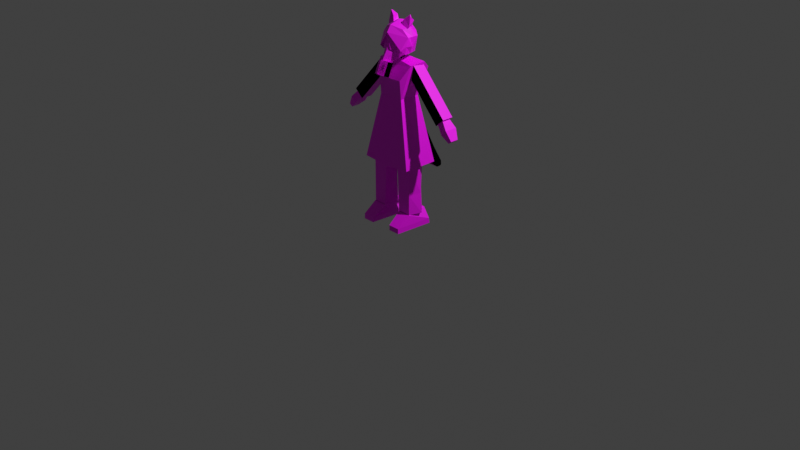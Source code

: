 # Source: save.blend  (saved by Blender 5.2.44; exported with 4.5.12 LTS)
import bpy
from mathutils import Matrix  # noqa: F401  (used for matrix-valued properties, if any)

bpy.ops.wm.read_factory_settings(use_empty=True)
scene = bpy.context.scene
scene.name = 'Scene'

# ---- collections
col_collection = bpy.data.collections.new('Collection'); scene.collection.children.link(col_collection)

# ---- images (referenced by path relative to the original .blend; pixels are not part of the script)
import os
ASSET_DIR = os.environ.get("B2B_ASSET_DIR", "")  # directory of the original .blend (textures are referenced by path, not embedded)
HERE = os.path.dirname(os.path.abspath(__file__))  # packed textures are extracted next to this script under _unpacked/

def load_image(name, relpath, width, height, colorspace="sRGB"):
    """Load a texture the original file referenced (path relative to the .blend, or extracted next to this script)."""
    p = next((c for c in (os.path.join(HERE, relpath), os.path.join(ASSET_DIR, relpath)) if relpath and os.path.exists(c)), "")
    if p:
        img = bpy.data.images.load(p, check_existing=True)
        img.name = name
    else:  # same state as the original file: an image datablock whose file is absent (Cycles renders it pink)
        img = bpy.data.images.new(name, width, height)
        img.source = "FILE"
        img.filepath = "//" + (relpath or name)
    img.colorspace_settings.name = colorspace
    return img
img_texture2_png = load_image('TEXTURE2.png', 'textures/TEXTURE2.png', 1024, 1024, 'sRGB')

# ---- materials (node trees are filled in below, after node groups)
mat_material_002 = bpy.data.materials.new('Material.002')

# ---- material node trees
mat_material_002.use_nodes = True; mat_material_002.node_tree.nodes.clear()
_N = mat_material_002.node_tree.nodes; _L = mat_material_002.node_tree.links
n0 = _N.new('ShaderNodeBsdfPrincipled'); n0.name = 'Principled BSDF'; n0.location = (-200, 100)
n0.inputs[10].default_value = 0.005
n1 = _N.new('ShaderNodeOutputMaterial'); n1.name = 'Material Output'; n1.location = (200, 100)
n2 = _N.new('ShaderNodeTexImage'); n2.name = 'Image Texture'; n2.location = (-595, 112)
n2.image = img_texture2_png
_L.new(n0.outputs[0], n1.inputs[0])
_L.new(n2.outputs[0], n0.inputs[0])
n1.is_active_output = True

# ---- world
world_world = bpy.data.worlds.new('World'); scene.world = world_world
world_world.use_nodes = True; world_world.node_tree.nodes.clear()
_N = world_world.node_tree.nodes; _L = world_world.node_tree.links
n0 = _N.new('ShaderNodeOutputWorld'); n0.name = 'World Output'; n0.location = (200, 100)
n1 = _N.new('ShaderNodeBackground'); n1.name = 'Background'; n1.location = (-200, 100)
n1.inputs[0].default_value = (0.05088, 0.05088, 0.05088, 1.0)
_L.new(n1.outputs[0], n0.inputs[0])
n0.is_active_output = True
world_world.color = (0.05088, 0.05088, 0.05088)
world_world.sun_shadow_jitter_overblur = 0.0

# ---- cameras
cam_camera = bpy.data.cameras.new('Camera')
cam_camera.clip_end = 100.0
cam_camera.ortho_scale = 7.314

# ---- lights
light_light = bpy.data.lights.new('Light', 'POINT')
light_light.energy = 1000.0
light_light.shadow_soft_size = 0.1

# ---- meshes
me_cube_004 = bpy.data.meshes.new('Cube.004')
me_cube_004.from_pydata([(-5.454e-17, -0.22, 2.143), (0.4442, -0.3987, 1.769), (1.331e-16, -0.3987, 1.769), (0.4442, -0.3451, 1.17), (0.4442, 0.3694, 1.17), (0.4431, 0.3968, 1.177), (-0.001036, 0.3968, 1.177), (0.0, 0.3694, 1.17), (0.0, -0.3451, 1.17), (0.4442, -0.3987, 1.769), (-0.001036, 0.583, 2.179), (0.0, 0.3694, 1.17), (0.4442, 0.3694, 1.17), (0.4442, -0.3451, 1.17), (0.0, -0.3451, 1.17), (0.6756, 0.583, 2.083), (-0.001036, 0.583, 2.179), (0.0004723, 0.3343, 2.353), (0.7573, 0.3343, 2.317), (0.6766, -0.1557, 2.25), (-7.791e-18, -0.1346, 2.353), (0.4442, 0.3694, 1.17), (0.7573, 0.3343, 2.317), (0.0004723, 0.3343, 2.353), (0.921, -0.5634, -0.9984), (0.921, 0.6483, -0.9984), (0.921, -0.5634, -0.9984), (0.921, 0.6483, -0.9984), (0.0, 0.6483, -1.076), (0.0, -0.5634, -1.076), (0.921, 0.6483, -0.9984), (0.3874, -0.7939, -3.122), (0.3323, -0.3218, -2.621), (0.2765, 0.5113, -3.122), (0.4734, 0.5113, -2.621), (0.7879, -0.7939, -3.122), (0.7984, -0.3218, -2.621), (0.8848, 0.5113, -3.122), (0.6268, 0.5113, -2.621), (0.3323, -0.3218, -2.621), (0.4734, 0.5113, -2.621), (0.6268, 0.5113, -2.621), (0.7984, -0.3218, -2.621), (0.3874, -0.7939, -3.122), (0.3323, -0.3218, -2.621), (0.7879, -0.7939, -3.122), (0.7984, -0.3218, -2.621), (0.7984, -0.3218, -2.621), (0.3323, -0.3218, -2.621), (0.3874, -0.7939, -2.945), (0.2765, 0.4869, -2.945), (0.8848, 0.4869, -2.945), (0.7879, -0.7939, -2.945), (0.2765, 0.4869, -2.945), (0.8848, 0.4869, -2.945), (0.3323, -0.3218, -2.621), (0.7984, -0.3218, -2.621), (0.3323, -0.3218, -2.621), (0.7984, -0.3218, -2.621), (0.3323, -0.3218, -2.621), (0.7984, -0.3218, -2.621), (0.3323, -0.3218, -2.621), (0.7984, -0.3218, -2.621), (0.3323, -0.3218, -2.621), (0.7984, -0.3218, -2.621), (0.3323, -0.3218, -2.621), (0.7984, -0.3218, -2.621), (0.3874, -0.7939, -2.947), (0.7879, -0.7939, -2.947), (0.5532, 0.4846, -2.621), (0.5557, 0.4846, -1.015), (0.918, 0.1185, -2.621), (0.8117, 0.1185, -0.9745), (0.7786, -0.3103, -2.621), (0.7816, -0.3103, -0.9745), (0.3278, -0.3103, -2.621), (0.252, -0.3103, -1.041), (0.216, 0.1185, -2.634), (0.2262, 0.1185, -1.039), (0.5532, 0.4391, -1.933), (0.8704, 0.1185, -1.933), (0.7786, -0.3103, -1.933), (0.2948, -0.3103, -1.932), (0.2204, 0.1185, -1.939), (0.6655, -0.0538, 1.69), (0.3994, -0.0538, 1.981), (0.6655, 0.3404, 1.69), (0.3994, 0.3404, 1.981), (0.9563, -0.0538, 1.957), (0.6902, -0.0538, 2.247), (0.9563, 0.3404, 1.957), (0.6902, 0.3404, 2.247), (1.675, 0.3404, 0.5892), (1.675, -0.0538, 0.5892), (1.965, 0.3404, 0.8553), (1.965, -0.0538, 0.8553), (1.728, -0.03474, 0.6496), (1.898, -0.008982, 0.8055), (1.728, 0.2558, 0.6496), (1.898, 0.2816, 0.8055), (1.944, -0.09671, 0.3776), (2.125, -0.09671, 0.5651), (1.944, 0.3412, 0.367), (2.125, 0.3412, 0.5546), (2.3, 0.2408, 0.2551), (2.193, 0.2408, 0.1658), (2.193, -0.03686, 0.1658), (2.3, -0.03686, 0.2551), (0.0, 0.2582, 2.267), (0.0, 0.2582, 2.652), (0.1667, -0.03055, 2.267), (0.1667, -0.03055, 2.652), (-0.1667, -0.03055, 2.267), (-0.1667, -0.03055, 2.652), (0.2255, 0.7116, 0.4815), (0.2255, 0.3839, 0.2761), (0.2255, 0.3624, 0.8933), (0.2255, 0.1926, 0.6844), (-0.2255, 0.7116, 0.4815), (-0.2255, 0.3839, 0.2761), (-0.2255, 0.3624, 0.8933), (-0.2255, 0.1926, 0.6844), (0.2255, 0.7116, 0.4815), (0.2255, 0.3839, 0.2761), (0.2255, 0.3624, 0.8933), (0.2255, 0.1926, 0.6844), (-0.2255, 0.7116, 0.4815), (-0.2255, 0.3839, 0.2761), (-0.2255, 0.3624, 0.8933), (-0.2255, 0.1926, 0.6844), (0.2255, 1.015, -0.2661), (0.2255, 0.6317, -0.5487), (-0.2255, 1.015, -0.2661), (-0.2255, 0.6317, -0.5487), (0.2255, 1.335, -0.9007), (0.2255, 0.9057, -1.225), (-0.2255, 1.335, -0.9007), (-0.2255, 0.9057, -1.225), (0.2255, 1.668, -1.486), (0.2255, 1.491, -1.656), (-0.2255, 1.668, -1.486), (-0.2255, 1.491, -1.656), (0.2255, 1.672, -1.621), (0.2255, 1.639, -1.647), (-0.2255, 1.672, -1.621), (-0.2255, 1.639, -1.647), (-1.729, -0.03474, 0.6496), (-1.899, -0.008982, 0.8055), (-1.729, 0.2558, 0.6496), (-1.899, 0.2816, 0.8055), (-1.945, -0.09671, 0.3776), (-2.125, -0.09671, 0.5651), (-1.945, 0.3412, 0.367), (-2.125, 0.3412, 0.5546), (-2.301, 0.2408, 0.2551), (-2.193, 0.2408, 0.1658), (-2.193, -0.03686, 0.1658), (-2.301, -0.03686, 0.2551), (-0.6663, -0.0538, 1.69), (-0.4002, -0.0538, 1.981), (-0.6663, 0.3404, 1.69), (-0.4002, 0.3404, 1.981), (-0.9571, -0.0538, 1.957), (-0.691, -0.0538, 2.247), (-0.9571, 0.3404, 1.957), (-0.691, 0.3404, 2.247), (-1.675, 0.3404, 0.5892), (-1.675, -0.0538, 0.5892), (-1.966, 0.3404, 0.8553), (-1.966, -0.0538, 0.8553), (0.0, -0.237, 2.835), (0.2123, -0.04747, 2.593), (0.3576, -0.04747, 2.841), (0.297, -0.2194, 3.119), (0.0, 0.4069, 2.35), (0.0, -0.2194, 3.302), (0.0, 0.4069, 2.35), (0.5348, 0.06316, 3.087), (-1.169e-17, 0.007018, 3.54), (0.4272, 0.06316, 3.347), (0.3366, -0.1741, 3.306), (0.3892, 0.3296, 3.219), (-2.805e-17, 0.4067, 3.432), (-8.96e-18, -0.3545, 3.427), (0.5348, 0.2559, 3.087), (0.5348, -0.132, 3.087), (2.467e-18, -0.4906, 3.216), (-1.656e-17, 0.6128, 3.082), (-2.805e-17, 0.4067, 3.432), (0.5242, -0.2038, 2.811), (0.5348, -0.132, 3.087), (0.3576, -0.04747, 2.841), (0.5242, -0.2038, 2.811), (0.3078, -0.04747, 2.61), (0.4745, -0.2038, 2.557), (0.5242, -0.2038, 2.811), (0.5242, -0.2038, 2.811), (0.4745, -0.2038, 2.557), (0.5348, -0.05119, 3.087), (0.5778, -0.00117, 2.811), (0.5778, -0.00117, 2.811), (0.4745, 0.01305, 2.58), (0.3167, 0.3582, 2.543), (-1.176e-16, 0.5702, 2.627), (0.4439, -0.3676, 2.709), (2.467e-18, -0.4906, 3.216), (0.1778, -0.2795, 3.058), (0.3167, 0.3582, 2.543), (0.2102, -0.394, 2.681), (0.3701, -0.01023, 2.808), (0.2558, 0.2219, 2.573), (0.2368, -0.04829, 3.033), (0.2308, -0.255, 2.406), (0.1859, -0.1039, 3.169), (0.1275, -0.3746, 3.167), (0.3701, -0.2851, 2.796), (0.01897, 0.2219, 2.573), (0.0, -0.04829, 3.033), (0.0, -0.5146, 2.681), (0.009507, -0.3119, 3.262), (0.0, -0.251, 3.228), (-0.006058, -0.255, 2.406), (-4.426e-05, -0.4012, 3.287), (0.0, -0.04829, 2.796), (-0.000521, -0.7006, 2.362), (0.06635, -0.5694, 2.327), (0.08689, -0.3919, 2.266), (-0.002549, -0.3919, 2.266), (-1.839e-08, -0.5114, 1.833), (-1.839e-08, -0.3286, 2.242), (0.194, -0.6136, 1.879), (0.194, -0.4308, 2.288), (0.194, -0.8181, 1.97), (0.194, -0.6353, 2.379), (-1.839e-08, -0.9203, 2.016), (-1.839e-08, -0.7375, 2.425), (-0.194, -0.8181, 1.97), (-0.194, -0.6353, 2.379), (-0.194, -0.6136, 1.879), (-0.194, -0.4308, 2.288), (0.08582, -0.1257, 3.291), (0.4021, 0.06002, 3.726), (0.08582, 0.1257, 3.291), (0.4021, 0.09011, 3.726), (0.3028, -0.1257, 3.164), (0.4331, 0.06002, 3.648), (0.3028, 0.1257, 3.164), (0.4331, 0.09011, 3.648), (0.2439, -0.008814, 3.594), (0.2848, 0.2069, 3.599), (0.3848, 0.2475, 3.528), (0.4433, -0.008814, 3.381), (0.1066, -0.3007, 2.966), (0.1806, -0.3736, 2.98), (0.2487, -0.2261, 2.837), (0.3363, -0.2953, 2.882), (0.2002, -0.288, 2.646), (0.2878, -0.3572, 2.691), (0.02812, -0.4008, 2.658), (0.1157, -0.47, 2.703), (-0.02971, -0.4087, 2.856), (0.05786, -0.4779, 2.901)], [(9, 1), (16, 10), (17, 23), (27, 30), (48, 55), (56, 47), (56, 55), (53, 54), (58, 57), (62, 60), (59, 61), (201, 191), (217, 211), (223, 216), (217, 220), (220, 219), (219, 222), (217, 223)], [(28, 7, 4, 25), (25, 4, 3, 24), (8, 3, 13, 14), (5, 6, 16, 15), (4, 7, 11, 12), (24, 3, 8, 29), (13, 12, 18, 19), (3, 4, 12, 13), (20, 14, 2, 0), (19, 20, 0, 2, 9, 13), (11, 17, 16, 6), (18, 17, 20, 19), (12, 11, 6, 5), (14, 13, 9, 2), (18, 12, 5, 15), (17, 18, 15, 16), (12, 18, 22, 21), (25, 24, 27, 28), (29, 28, 25, 27, 24), (24, 29, 26, 27), (49, 32, 34, 50), (50, 34, 38, 51), (51, 38, 36, 52), (33, 37, 35, 31), (36, 38, 41, 42), (41, 40, 39, 42), (34, 32, 39, 40), (38, 34, 40, 41), (68, 46, 44, 67), (63, 64, 66, 65), (37, 51, 52, 35), (33, 50, 51, 37), (31, 49, 50, 33), (45, 68, 67, 43), (79, 70, 72, 80), (80, 72, 74, 81), (81, 74, 76, 82), (82, 76, 78, 83), (83, 78, 70, 79), (77, 83, 79, 69), (75, 82, 83, 77), (73, 81, 82, 75), (71, 80, 81, 73), (69, 79, 80, 71), (70, 78, 72), (84, 85, 87, 86), (86, 87, 91, 90), (90, 91, 89, 88), (88, 89, 85, 84), (88, 84, 93, 95), (91, 87, 85, 89), (92, 94, 95, 93), (86, 90, 94, 92), (84, 86, 92, 93), (90, 88, 95, 94), (96, 97, 99, 98), (98, 99, 103, 102), (102, 103, 104, 105), (100, 101, 97, 96), (98, 102, 100, 96), (103, 99, 97, 101), (105, 104, 107, 106), (101, 100, 106, 107), (100, 102, 105, 106), (103, 101, 107, 104), (108, 109, 111, 110), (110, 111, 113, 112), (111, 109, 113), (112, 113, 109, 108), (108, 110, 112), (114, 116, 120, 118), (119, 121, 117, 115), (117, 121, 120, 116), (115, 117, 116, 114), (118, 119, 133, 132), (121, 119, 118, 120), (122, 126, 128, 124), (127, 123, 125, 129), (125, 124, 128, 129), (123, 122, 124, 125), (127, 126, 122, 123), (129, 128, 126, 127), (130, 132, 136, 134), (114, 118, 132, 130), (119, 115, 131, 133), (115, 114, 130, 131), (137, 135, 139, 141), (133, 131, 135, 137), (131, 130, 134, 135), (132, 133, 137, 136), (141, 139, 143, 145), (135, 134, 138, 139), (136, 137, 141, 140), (134, 136, 140, 138), (145, 143, 142, 144), (139, 138, 142, 143), (140, 141, 145, 144), (138, 140, 144, 142), (146, 147, 149, 148), (148, 149, 153, 152), (152, 153, 154, 155), (150, 151, 147, 146), (148, 152, 150, 146), (153, 149, 147, 151), (155, 154, 157, 156), (151, 150, 156, 157), (150, 152, 155, 156), (153, 151, 157, 154), (158, 159, 161, 160), (160, 161, 165, 164), (164, 165, 163, 162), (162, 163, 159, 158), (162, 158, 167, 169), (165, 161, 159, 163), (166, 168, 169, 167), (160, 164, 168, 166), (158, 160, 166, 167), (164, 162, 169, 168), (170, 172, 173, 175), (174, 171, 172, 170), (187, 182, 181, 184), (177, 179, 180, 185), (179, 178, 183, 180), (184, 181, 179, 177), (185, 180, 183, 186), (181, 182, 178, 179), (173, 172, 189, 185), (189, 172, 191, 192), (192, 191, 193, 194), (185, 189, 195, 190), (192, 194, 197, 196), (196, 197, 201, 200), (190, 195, 199, 198), (175, 173, 190, 186), (187, 184, 202, 203), (198, 199, 201, 200), (202, 184, 198, 200, 199, 201), (185, 186, 205, 204), (193, 191, 203, 202, 201, 197), (206, 172, 189, 185, 204), (192, 194, 204, 185, 189), (204, 205, 206), (203, 174, 202), (174, 203, 202, 201, 171), (202, 174, 171, 197, 201), (197, 171, 193), (212, 208, 225, 226), (216, 210, 212, 221), (214, 215, 209, 213), (212, 215, 214, 208), (208, 214, 222, 218), (227, 226, 225, 224), (221, 212, 226, 227), (208, 218, 224, 225), (218, 221, 227, 224), (210, 209, 215, 212), (228, 229, 231, 230), (230, 231, 233, 232), (232, 233, 235, 234), (234, 235, 237, 236), (231, 229, 239, 237, 235, 233), (236, 237, 239, 238), (238, 239, 229, 228), (228, 230, 232, 234, 236, 238), (248, 241, 243, 249), (249, 243, 247, 250), (250, 247, 245, 251), (251, 245, 241, 248), (242, 246, 244, 240), (247, 243, 241, 245), (244, 251, 248, 240), (246, 250, 251, 244), (242, 249, 250, 246), (240, 248, 249, 242), (252, 253, 255, 254), (254, 255, 257, 256), (256, 257, 259, 258), (255, 253, 261, 259, 257), (258, 259, 261, 260), (260, 261, 253, 252), (252, 254, 256, 258, 260), (61, 75, 77, 69, 71, 73, 62)])
_uv = me_cube_004.uv_layers.new(name='UVMap')
_uv.uv.foreach_set('vector', [0.1849, 0.3431, 0.2133, 5.475e-09, 0.2809, 0.00567, 0.326, 0.3431, -7.545e-09, 0.3382, 0.04238, -1.943e-08, 0.1514, 2.851e-09, 0.1849, 0.3382, 0.1829, 0.3382, 0.1829, 0.3382, 0.1829, 0.3382, 0.1829, 0.3382, 0.534, 0.7658, 0.4663, 0.7661, 0.4663, 0.6147, 0.5695, 0.6289, 0.1829, 0.3382, 0.1829, 0.3382, 0.1829, 0.3382, 0.1829, 0.3382, 0.326, 0.3111, 0.3986, 0.001364, 0.4663, 1.889e-08, 0.4663, 0.3188, 0.5817, 0.6147, 0.4744, 0.5953, 0.5097, 0.4337, 0.5817, 0.4549, 0.1829, 0.3382, 0.1829, 0.3382, 0.1829, 0.3382, 0.1829, 0.3382, 0.326, 0.5201, 0.326, 0.7033, 0.3019, 0.6148, 0.3188, 0.5539, 0.1849, 0.5201, 0.2894, 0.5201, 0.2841, 0.5542, 0.2747, 0.6166, 0.2077, 0.6067, 0.1939, 0.6826, 0.4185, 0.7508, 0.4185, 0.5703, 0.4557, 0.598, 0.4227, 0.7498, 0.2584, 0.6925, 0.2593, 0.8018, 0.188, 0.8045, 0.1849, 0.7099, 0.4651, 0.4594, 0.4651, 0.527, 0.4614, 0.527, 0.4614, 0.4594, 0.2609, 0.6925, 0.1939, 0.6826, 0.2077, 0.6067, 0.2747, 0.6166, 0.5097, 0.4337, 0.4744, 0.5953, 0.4705, 0.5935, 0.4663, 0.4597, 0.2593, 0.8018, 0.2584, 0.6925, 0.2994, 0.7131, 0.2994, 0.8081, 0.1829, 0.3382, 0.1829, 0.3382, 0.1829, 0.3382, 0.1829, 0.3382, 0.1829, 0.3382, 0.1829, 0.3382, 0.1829, 0.3382, 0.1829, 0.3382, 0.326, 0.3434, 0.326, 0.5201, 0.1849, 0.5198, 0.1849, 0.5198, 0.1849, 0.3431, 0.1829, 0.3382, 0.1829, 0.3382, 0.1829, 0.3382, 0.1829, 0.3382, 0.1323, 0.6263, 0.1816, 0.6978, 0.1829, 0.8256, 0.1323, 0.8211, 0.2341, 0.901, 0.1849, 0.8708, 0.1849, 0.8474, 0.2341, 0.8081, 0.05505, 0.7824, 2.922e-10, 0.7862, 0.004535, 0.6589, 0.0533, 0.5871, 0.4185, 0.7605, 0.326, 0.7605, 0.3451, 0.5703, 0.406, 0.5703, 0.1829, 0.3382, 0.1829, 0.3382, 0.1829, 0.3382, 0.1829, 0.3382, 0.8795, 0.8341, 0.8571, 0.8341, 0.8334, 0.7074, 0.9017, 0.7074, 0.1829, 0.3382, 0.1829, 0.3382, 0.1829, 0.3382, 0.1829, 0.3382, 0.1829, 0.3382, 0.1829, 0.3382, 0.1829, 0.3382, 0.1829, 0.3382, 0.003593, 0.8638, -1.002e-08, 0.7862, 0.07104, 0.7862, 0.06463, 0.8638, 0.1829, 0.3382, 0.1829, 0.3382, 0.1829, 0.3382, 0.1829, 0.3382, 0.08174, 0.7862, 0.05505, 0.7824, 0.0533, 0.5871, 0.08, 0.5872, 0.2613, 0.9009, 0.2341, 0.901, 0.2341, 0.8081, 0.2613, 0.8081, 0.1053, 0.6265, 0.1323, 0.6263, 0.1323, 0.8211, 0.1053, 0.825, 0.002977, 0.8875, 0.003593, 0.8638, 0.06463, 0.8638, 0.06402, 0.8875, 0.3329, 0.4578, 0.326, 0.3196, 0.3822, 0.3196, 0.3823, 0.4654, 0.3823, 0.4654, 0.3822, 0.3196, 0.4476, 0.3188, 0.4476, 0.4631, 0.6585, 0.5631, 0.6583, 0.4337, 0.739, 0.4407, 0.7322, 0.5613, 3.121e-09, 0.4794, -7.508e-09, 0.3437, 0.06526, 0.3438, 0.06501, 0.481, 0.06501, 0.481, 0.06526, 0.3438, 0.1228, 0.3382, 0.1156, 0.4782, 0.06481, 0.5871, 0.06501, 0.481, 0.1156, 0.4782, 0.1224, 0.5832, 1.073e-08, 0.5842, 3.121e-09, 0.4794, 0.06501, 0.481, 0.06481, 0.5871, 0.6583, 0.6561, 0.6585, 0.5631, 0.7322, 0.5613, 0.727, 0.6544, 0.3823, 0.5703, 0.3823, 0.4654, 0.4476, 0.4631, 0.4476, 0.5668, 0.326, 0.5616, 0.3329, 0.4578, 0.3823, 0.4654, 0.3823, 0.5703, 0.9241, 0.4337, 0.9065, 0.5066, 0.8563, 0.4337, 0.6583, 0.6988, 0.6583, 0.6561, 0.7184, 0.6581, 0.7184, 0.7008, 0.7096, 0.06009, 0.7096, -4.166e-09, 0.7697, 8.932e-05, 0.7697, 0.06018, 0.8257, 0.05025, 0.8257, -1.757e-08, 0.8858, 0.000368, 0.8858, 0.05062, 0.7698, 0.0641, 0.7697, 0.006917, 0.8256, -3.721e-08, 0.8257, 0.05718, 0.7698, 0.0641, 0.8257, 0.05718, 0.8256, 0.2739, 0.7697, 0.2808, 0.2389, 0.9609, 0.1849, 0.963, 0.1849, 0.9031, 0.2389, 0.901, 0.9626, 0.575, 0.9152, 0.5641, 0.9152, 0.5066, 0.9626, 0.5175, 0.7096, 0.06009, 0.7697, 0.06018, 0.7697, 0.2879, 0.7096, 0.2878, 0.6583, 0.6988, 0.7184, 0.7008, 0.7184, 0.8624, 0.6583, 0.8603, 0.8257, 0.05025, 0.8858, 0.05062, 0.8858, 0.2409, 0.8257, 0.2406, 0.8257, 0.2409, 0.8573, 0.2436, 0.8573, 0.2878, 0.8257, 0.2851, 0.8884, 0.105, 0.9235, 0.1036, 0.9253, 0.1555, 0.8858, 0.1598, 0.8858, 0.1598, 0.9253, 0.1555, 0.9169, 0.2069, 0.8956, 0.2069, 0.9512, 0.6428, 0.9143, 0.6401, 0.9169, 0.5882, 0.9512, 0.5898, 0.7803, 0.9589, 0.739, 0.9742, 0.739, 0.9073, 0.7792, 0.9146, 0.6403, 0.3704, 0.6491, 0.3271, 0.6934, 0.3271, 0.7071, 0.3688, 0.5386, 0.9521, 0.5213, 0.9484, 0.5213, 0.9079, 0.5387, 0.9116, 0.9143, 0.6401, 0.9512, 0.6428, 0.9362, 0.6863, 0.9162, 0.687, 0.5741, 0.8925, 0.5741, 0.9569, 0.5386, 0.9521, 0.5387, 0.9116, 0.6403, 0.3704, 0.7071, 0.3688, 0.6981, 0.4197, 0.6557, 0.4197, 0.7803, 0.9653, 0.7803, 0.9073, 0.8246, 0.9113, 0.8246, 0.9693, 0.1053, 0.9624, 0.1053, 0.9104, 0.1561, 0.9091, 0.1561, 0.961, 0.9942, 0.656, 0.9942, 0.7058, 0.9512, 0.679, 0.5817, 0.9843, 0.5817, 0.9256, 0.6266, 0.9246, 0.6266, 0.9833, 0.326, 0.9714, 0.368, 0.947, 0.368, 0.9977, 0.8334, 0.9037, 0.8334, 0.8341, 0.902, 0.8374, 0.902, 0.907, 0.6405, 0.09424, 0.6403, 0.03061, 0.7091, 0.03083, 0.7093, 0.09445, 0.7091, 0.03083, 0.6403, 0.03061, 0.6408, -1.059e-08, 0.7096, 0.0002124, 0.4947, 0.08609, 0.4957, 0.0173, 0.5329, -5.856e-09, 0.5533, 0.07982, 0.5533, 0.07927, 0.6118, 0.08491, 0.6328, 0.2132, 0.5615, 0.2009, 0.6109, 0.01678, 0.6118, 0.08491, 0.5533, 0.07927, 0.5737, 1.025e-09, 0.647, 0.8551, 0.647, 0.9239, 0.5817, 0.9246, 0.5817, 0.8558, 0.8114, 0.8689, 0.7427, 0.8689, 0.739, 0.8225, 0.8076, 0.8225, 0.8737, 0.9757, 0.8334, 0.9761, 0.8334, 0.9074, 0.8737, 0.907, 0.9143, 0.6609, 0.8563, 0.67, 0.8563, 0.5882, 0.8964, 0.5952, 0.8114, 0.8689, 0.808, 0.9073, 0.7394, 0.9073, 0.7427, 0.8689, 0.8646, 0.5199, 0.9034, 0.5066, 0.9152, 0.5882, 0.8563, 0.5882, 0.5817, 0.6995, 0.6501, 0.7045, 0.6504, 0.78, 0.582, 0.775, 0.1053, 0.8296, 0.1739, 0.8256, 0.1739, 0.905, 0.1053, 0.9091, 0.6405, 0.09424, 0.7093, 0.09445, 0.7093, 0.222, 0.6405, 0.2218, 0.4947, 0.08609, 0.5533, 0.07982, 0.5452, 0.2027, 0.4738, 0.2158, 0.4701, 0.7747, 0.5356, 0.7661, 0.5317, 0.8618, 0.4663, 0.8705, 0.6405, 0.2218, 0.7093, 0.222, 0.7096, 0.3271, 0.6408, 0.3269, 0.4738, 0.2158, 0.5452, 0.2027, 0.5468, 0.3111, 0.4663, 0.3269, 0.5615, 0.2009, 0.6328, 0.2132, 0.6403, 0.3232, 0.5599, 0.3083, 0.4663, 0.8705, 0.5317, 0.8618, 0.5356, 0.8839, 0.4701, 0.8925, 0.4663, 0.3269, 0.5468, 0.3111, 0.5533, 0.4136, 0.5178, 0.4251, 0.5599, 0.3083, 0.6403, 0.3232, 0.5888, 0.421, 0.5533, 0.4099, 0.582, 0.775, 0.6504, 0.78, 0.6501, 0.8551, 0.5817, 0.8501, 0.8975, 0.9073, 0.8975, 0.9761, 0.8916, 0.9762, 0.8916, 0.9075, 0.5178, 0.4251, 0.5533, 0.4136, 0.545, 0.4323, 0.5387, 0.4337, 0.5533, 0.4099, 0.5888, 0.421, 0.5679, 0.4297, 0.5617, 0.4284, 0.8737, 0.9757, 0.8737, 0.907, 0.8916, 0.9075, 0.8916, 0.9762, 8.238e-05, 0.894, 0.02414, 0.8902, 0.02405, 0.9326, -1.331e-08, 0.9364, 0.9017, 0.7074, 0.9365, 0.7094, 0.9396, 0.7538, 0.9017, 0.7522, 0.9017, 0.7522, 0.9396, 0.7538, 0.9251, 0.8062, 0.9048, 0.8033, 0.9253, 0.05422, 0.8858, 0.04991, 0.8894, -3.147e-08, 0.9244, 0.001534, 0.4457, 0.9605, 0.4016, 0.9736, 0.4016, 0.9068, 0.4447, 0.9162, 0.06141, 0.9518, 0.02405, 0.9326, 0.02414, 0.8902, 0.06141, 0.8875, 0.3186, 0.9443, 0.3025, 0.944, 0.3035, 0.9016, 0.3196, 0.9019, 0.8858, 0.04991, 0.9253, 0.05422, 0.9172, 0.1036, 0.8959, 0.1036, 0.9708, 0.1036, 0.9708, 0.1703, 0.9256, 0.1568, 0.9253, 0.1146, 0.2613, 0.958, 0.2613, 0.8912, 0.3035, 0.9016, 0.3025, 0.944, 0.7964, 0.4853, 0.7964, 0.4337, 0.8563, 0.4366, 0.8563, 0.4881, 0.739, 0.4894, 0.739, 0.4337, 0.7964, 0.4406, 0.7963, 0.4963, 0.5975, 0.5274, 0.6017, 0.482, 0.6583, 0.4719, 0.6541, 0.5173, 0.1228, 0.3985, 0.1228, 0.3383, 0.1829, 0.3382, 0.1829, 0.3984, 0.1228, 0.3985, 0.1829, 0.3984, 0.1829, 0.6262, 0.1228, 0.6263, 0.6017, 0.482, 0.5817, 0.4438, 0.6383, 0.4337, 0.6583, 0.4719, 0.9138, 0.4324, 0.8667, 0.4327, 0.8667, 0.3726, 0.9138, 0.3722, 0.739, 0.4894, 0.7963, 0.4963, 0.7964, 0.7074, 0.739, 0.7006, 0.7964, 0.4853, 0.8563, 0.4881, 0.8563, 0.6835, 0.7964, 0.6806, 0.5975, 0.5274, 0.6541, 0.5173, 0.6383, 0.6894, 0.5817, 0.6995, 0.3256, 0.8103, 0.3108, 0.8659, 0.2855, 0.8543, 0.2613, 0.8081, 0.8667, 0.4037, 0.8353, 0.3256, 0.8109, 0.3138, 0.8667, 0.2879, 0.7595, 0.7582, 0.739, 0.7074, 0.8057, 0.7153, 0.8334, 0.7254, 0.1033, 0.9235, 0.06141, 0.9236, 0.06538, 0.8875, 0.1033, 0.8937, 0.728, 0.3067, 0.7951, 0.2879, 0.7951, 0.329, 0.7421, 0.3298, 0.1033, 0.9529, 0.07989, 0.9643, 0.06141, 0.9236, 0.1033, 0.9235, 0.7096, 0.3549, 0.7421, 0.3298, 0.7951, 0.329, 0.7934, 0.3671, 0.5133, 0.9433, 0.4663, 0.9548, 0.4663, 0.8925, 0.5213, 0.9007, 0.2855, 0.8543, 0.3108, 0.8659, 0.3256, 0.8905, 0.2833, 0.8912, 0.1829, 0.3382, 0.1829, 0.3382, 0.1829, 0.3382, 0.1829, 0.3382, 0.8581, 0.2505, 0.8852, 0.2409, 0.8852, 0.2729, 0.8573, 0.2855, 0.1829, 0.3382, 0.1829, 0.3382, 0.1829, 0.3382, 0.1829, 0.3382, 0.1829, 0.3382, 0.1829, 0.3382, 0.1829, 0.3382, 0.1829, 0.3382, 0.1148, 0.5871, 0.1148, 0.6243, 0.08174, 0.6208, 0.084, 0.5885, 0.6483, 0.9252, 0.6575, 0.9668, 0.6266, 0.9668, 0.636, 0.9246, 0.09895, 0.8085, 0.08051, 0.8484, 0.07104, 0.8861, 0.07104, 0.7862, 0.7595, 0.7582, 0.8334, 0.7254, 0.8334, 0.8153, 0.7848, 0.8225, 0.1829, 0.3382, 0.1829, 0.3382, 0.1829, 0.3382, 0.1829, 0.3382, 0.8667, 0.3722, 0.8724, 0.2941, 0.9189, 0.2879, 0.9169, 0.3311, 0.9169, 0.3311, 0.9189, 0.3634, 0.7096, 0.3549, 0.7934, 0.3671, 0.7934, 0.3671, 0.7203, 0.4234, 0.8206, 0.3245, 0.8109, 0.3138, 0.8628, 0.4149, 0.817, 0.3865, 0.7951, 0.3339, 0.7969, 0.3034, 0.9901, 0.2879, 0.9972, 0.3381, 0.9647, 0.3366, 0.9597, 0.3381, 0.9635, 0.3129, 0.9803, 0.9454, 0.9854, 0.9842, 0.9573, 0.9649, 0.9854, 0.9022, 0.9803, 0.9454, 0.3003, 0.7809, 0.3003, 0.7033, 0.326, 0.7344, 0.6583, 0.9318, 0.7011, 0.9556, 0.6583, 0.9858, 0.8667, 0.4037, 0.8628, 0.4149, 0.817, 0.3865, 0.7951, 0.3339, 0.8353, 0.3256, 0.5785, 0.8515, 0.5356, 0.8865, 0.5356, 0.804, 0.556, 0.7661, 0.5734, 0.7938, 0.7969, 0.3034, 0.8353, 0.3256, 0.8206, 0.3245, 0.9558, 0.8612, 0.9942, 0.8341, 0.9942, 0.8906, 0.9657, 0.8865, 0.9754, 0.7698, 0.9396, 0.774, 0.9396, 0.7116, 0.9754, 0.7074, 0.4016, 0.7605, 0.3979, 0.8236, 0.3561, 0.8283, 0.361, 0.768, 0.4217, 0.8694, 0.4016, 0.819, 0.4401, 0.775, 0.4265, 0.8421, 0.4265, 0.8421, 0.4401, 0.775, 0.46, 0.7605, 0.4594, 0.8504, 0.4612, 0.4231, 0.4476, 0.423, 0.4508, 0.3944, 0.4612, 0.3737, 0.08174, 0.6604, 0.08174, 0.6243, 0.1022, 0.6465, 0.1022, 0.6602, 0.4265, 0.8421, 0.4594, 0.8504, 0.46, 0.9068, 0.4488, 0.9023, 0.902, 0.9022, 0.9573, 0.9187, 0.9501, 0.9476, 0.902, 0.9586, 0.326, 0.8661, 0.3561, 0.8283, 0.3979, 0.8236, 0.4016, 0.8791, 0.9157, 0.2759, 0.9157, 0.2148, 0.945, 0.2069, 0.945, 0.2679, 0.9512, 0.6558, 0.9512, 0.5882, 0.9853, 0.5884, 0.9853, 0.656, 0.6583, 0.9308, 0.6583, 0.8626, 0.6887, 0.8636, 0.6887, 0.9318, 0.6887, 0.9318, 0.6887, 0.8636, 0.7174, 0.8624, 0.7174, 0.9306, 0.9558, 0.8522, 0.9558, 0.8863, 0.9289, 0.9022, 0.902, 0.8842, 0.902, 0.8501, 0.9289, 0.8341, 0.945, 0.2752, 0.945, 0.2069, 0.9792, 0.2069, 0.9792, 0.2752, 0.8858, 0.2684, 0.8858, 0.2074, 0.9157, 0.2148, 0.9157, 0.2759, 0.3555, 0.947, 0.326, 0.9298, 0.326, 0.8958, 0.3555, 0.8791, 0.385, 0.8964, 0.385, 0.9303, 0.8563, 0.67, 0.8828, 0.6847, 0.882, 0.6892, 0.8563, 0.7035, 0.9283, 0.02628, 0.9334, 4.322e-08, 0.9435, 0.007837, 0.9472, 0.02821, 0.9241, 0.4383, 0.9524, 0.4301, 0.9567, 0.4316, 0.9535, 0.4732, 0.9189, 0.3305, 0.9393, 0.295, 0.9485, 0.2879, 0.9597, 0.3191, 0.9504, 0.4103, 0.9189, 0.4168, 0.9189, 0.3802, 0.9504, 0.3737, 0.9524, 0.4301, 0.9564, 0.4183, 0.9607, 0.4198, 0.9567, 0.4316, 0.9209, 0.3737, 0.9189, 0.3305, 0.9597, 0.3191, 0.9585, 0.3737, 0.9244, 0.4942, 0.9241, 0.4383, 0.9535, 0.4732, 0.9607, 0.5066, 0.9253, 0.08174, 0.9283, 0.02628, 0.9472, 0.02821, 0.9636, 0.08174, 0.7011, 0.992, 0.7064, 0.9416, 0.7381, 0.9318, 0.7381, 0.9818, 0.4632, 0.3446, 0.4476, 0.3418, 0.4477, 0.3188, 0.465, 0.3244, 0.4476, 0.4604, 0.4592, 0.4594, 0.4592, 0.4885, 0.4476, 0.4894, 0.4651, 0.4545, 0.4476, 0.4594, 0.4476, 0.428, 0.4651, 0.4231, 0.9672, 0.774, 0.9804, 0.7961, 0.9672, 0.8189, 0.9396, 0.8157, 0.9396, 0.7879, 0.9414, 0.8284, 0.9396, 0.8157, 0.9672, 0.8189, 0.9691, 0.8316, 0.465, 0.3737, 0.4477, 0.3681, 0.4476, 0.3418, 0.4632, 0.3446, 0.04225, 0.9563, 0.04225, 0.9861, 0.01614, 1.0, -8.262e-08, 0.9788, 0.01614, 0.9518, 0.0, 0.0, 1.073e-08, 0.5842, 0.06481, 0.5871, 0.1224, 0.5832, 0.3823, 0.5703, 0.4476, 0.5668, 0.0, 0.0])
me_cube_004.materials.append(mat_material_002)
me_cube_004.update()
arm_metarig = bpy.data.armatures.new('metarig')  # bones are not reproduced

# ---- objects
ob_light = bpy.data.objects.new('Light', light_light)
ob_camera = bpy.data.objects.new('Camera', cam_camera)
ob_1side = bpy.data.objects.new('1side', None)
ob_1front = bpy.data.objects.new('1front', None)
ob_metarig = bpy.data.objects.new('metarig', arm_metarig)
ob_torso = bpy.data.objects.new('Torso', me_cube_004)

# ---- transforms, parenting, visibility, modifiers, constraints
ob_light.location = (4.076, 1.005, 5.904)
ob_light.rotation_euler = (0.6503, 0.05522, 1.866)
ob_light.lock_rotations_4d = False
ob_light.empty_display_type = 'ARROWS'
ob_light.color = (0.0, 0.0, 0.0, 0.0)
ob_light.lineart.crease_threshold = 0.0
ob_camera.location = (7.359, -6.926, 4.958)
ob_camera.rotation_euler = (1.109, 0.0, 0.8149)
ob_camera.lock_rotations_4d = False
ob_camera.empty_display_type = 'ARROWS'
ob_camera.color = (0.0, 0.0, 0.0, 0.0)
ob_camera.display_type = 'WIRE'
ob_camera.lineart.crease_threshold = 0.0
ob_1side.location = (-1.008, 0.1893, 3.903e-17)
ob_1side.rotation_euler = (1.573, 0.01763, -4.72)
ob_1side.scale = (0.4412, 0.4412, 0.4412)
ob_1side.empty_display_type = 'IMAGE'
ob_1side.empty_display_size = 5.312
ob_1side.empty_image_offset = (-0.5831, -0.02872)
ob_1front.location = (-0.002717, 1.003, 0.0)
ob_1front.rotation_euler = (1.58, 0.001499, -0.0025)
ob_1front.empty_display_type = 'IMAGE'
ob_1front.empty_display_size = 2.327
ob_1front.empty_image_offset = (-0.5032, -0.02244)
ob_metarig.location = (0.0, 0.0, 0.0)
ob_torso.location = (0.0, 0.0, 0.9717)
ob_torso.scale = (0.3112, 0.3112, 0.3112)
_m = ob_torso.modifiers.new('Mirror', 'MIRROR')

# ---- collection membership
col_collection.objects.link(ob_light)
col_collection.objects.link(ob_camera)
col_collection.objects.link(ob_1side)
col_collection.objects.link(ob_1front)
col_collection.objects.link(ob_metarig)
col_collection.objects.link(ob_torso)

# ---- scene / render settings (as saved in the file)
scene.camera = ob_camera
scene.frame_start = 1; scene.frame_end = 250; scene.frame_set(0)
scene.render.engine = 'BLENDER_EEVEE_NEXT'
scene.render.bake_bias = 0.0
scene.render.bake_samples = 0
scene.render.compositor_device = 'GPU'
scene.eevee.use_volume_custom_range = False
scene.eevee.fast_gi_thickness_near = 0.1
scene.eevee.fast_gi_thickness_far = 0.0
scene.eevee.ray_tracing_options.screen_trace_thickness = 0.1
scene.view_settings.view_transform = 'Standard'
bpy.context.view_layer.update()
